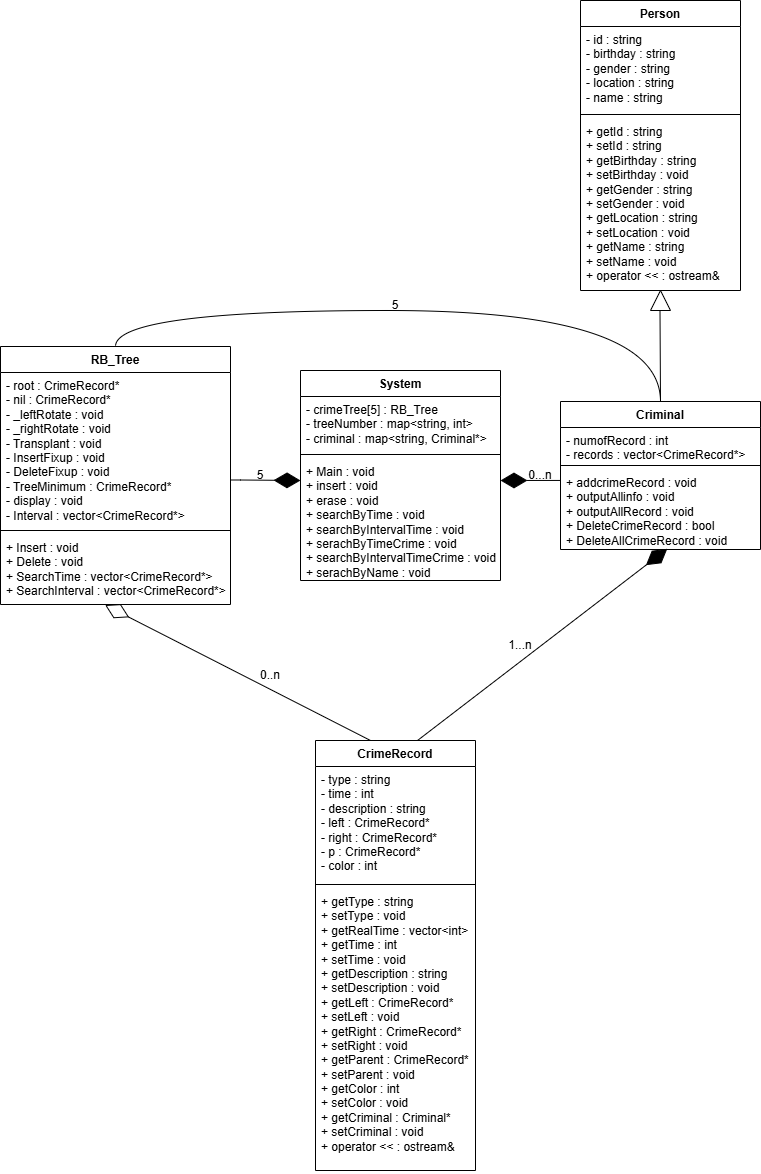

The diagram above was exported from draw.io. Its source (the exported page's mxGraphModel, read from the mxfile embedded in the PNG):
<mxGraphModel dx="1075" dy="435" grid="1" gridSize="10" guides="1" tooltips="1" connect="1" arrows="1" fold="1" page="1" pageScale="1" pageWidth="827" pageHeight="1169" math="0" shadow="0">
  <root>
    <mxCell id="0" />
    <mxCell id="1" parent="0" />
    <mxCell id="6XRzwe0hwyjlXWfplBYo-2" value="System" style="swimlane;fontStyle=1;align=center;verticalAlign=top;childLayout=stackLayout;horizontal=1;startSize=26;horizontalStack=0;resizeParent=1;resizeParentMax=0;resizeLast=0;collapsible=1;marginBottom=0;whiteSpace=wrap;html=1;" parent="1" vertex="1">
      <mxGeometry x="340" y="410" width="200" height="210" as="geometry">
        <mxRectangle x="320" y="20" width="100" height="30" as="alternateBounds" />
      </mxGeometry>
    </mxCell>
    <mxCell id="6XRzwe0hwyjlXWfplBYo-3" value="&lt;div&gt;-&amp;nbsp;&lt;span style=&quot;background-color: initial;&quot;&gt;crimeTree[5] :&amp;nbsp;&lt;/span&gt;&lt;span style=&quot;background-color: initial;&quot;&gt;RB_Tree&lt;/span&gt;&lt;/div&gt;&lt;div&gt;- treeNumber : map&amp;lt;string, int&lt;span style=&quot;background-color: initial;&quot;&gt;&amp;gt;&lt;/span&gt;&lt;/div&gt;&lt;div&gt;&lt;span style=&quot;background-color: initial;&quot;&gt;-&amp;nbsp;&lt;/span&gt;&lt;span style=&quot;background-color: initial;&quot;&gt;criminal :&amp;nbsp;&lt;/span&gt;&lt;span style=&quot;background-color: initial;&quot;&gt;map&amp;lt;string, Criminal*&amp;gt;&lt;/span&gt;&lt;/div&gt;" style="text;strokeColor=none;fillColor=none;align=left;verticalAlign=top;spacingLeft=4;spacingRight=4;overflow=hidden;rotatable=0;points=[[0,0.5],[1,0.5]];portConstraint=eastwest;whiteSpace=wrap;html=1;spacing=2;spacingTop=0;spacingBottom=0;fontStyle=0;horizontal=1;" parent="6XRzwe0hwyjlXWfplBYo-2" vertex="1">
      <mxGeometry y="26" width="200" height="54" as="geometry" />
    </mxCell>
    <mxCell id="6XRzwe0hwyjlXWfplBYo-4" value="" style="line;strokeWidth=1;fillColor=none;align=left;verticalAlign=middle;spacingTop=-1;spacingLeft=3;spacingRight=3;rotatable=0;labelPosition=right;points=[];portConstraint=eastwest;strokeColor=inherit;" parent="6XRzwe0hwyjlXWfplBYo-2" vertex="1">
      <mxGeometry y="80" width="200" height="8" as="geometry" />
    </mxCell>
    <mxCell id="6XRzwe0hwyjlXWfplBYo-5" value="&lt;div&gt;+ Main : void&lt;/div&gt;&lt;div&gt;&lt;div&gt;&lt;div&gt;+ insert : void&lt;/div&gt;&lt;div&gt;+ erase : void&lt;/div&gt;&lt;/div&gt;&lt;div&gt;+ searchByTime : void&lt;/div&gt;&lt;div&gt;+ searchByIntervalTime : void&lt;br&gt;+ serachByTimeCrime : void&lt;/div&gt;&lt;div&gt;+ searchByIntervalTimeCrime : void&lt;br&gt;+ serachByName : void&lt;/div&gt;&lt;/div&gt;" style="text;strokeColor=none;fillColor=none;align=left;verticalAlign=top;spacingLeft=4;spacingRight=4;overflow=hidden;rotatable=0;points=[[0,0.5],[1,0.5]];portConstraint=eastwest;whiteSpace=wrap;html=1;" parent="6XRzwe0hwyjlXWfplBYo-2" vertex="1">
      <mxGeometry y="88" width="200" height="122" as="geometry" />
    </mxCell>
    <mxCell id="CAWD4WjfG1KF_aQ_4IPr-5" value="RB_Tree" style="swimlane;fontStyle=1;align=center;verticalAlign=top;childLayout=stackLayout;horizontal=1;startSize=26;horizontalStack=0;resizeParent=1;resizeParentMax=0;resizeLast=0;collapsible=1;marginBottom=0;whiteSpace=wrap;html=1;" parent="1" vertex="1">
      <mxGeometry x="40" y="386" width="230" height="258" as="geometry" />
    </mxCell>
    <mxCell id="CAWD4WjfG1KF_aQ_4IPr-6" value="&lt;div&gt;&lt;div&gt;- root : CrimeRecord*&lt;/div&gt;&lt;div&gt;- nil : CrimeRecord*&lt;/div&gt;&lt;/div&gt;&lt;div&gt;- _leftRotate : void&lt;/div&gt;&lt;div&gt;- _rightRotate : void&lt;/div&gt;&lt;div&gt;- Transplant : void&lt;/div&gt;&lt;div&gt;- InsertFixup : void&lt;/div&gt;&lt;div&gt;- DeleteFixup : void&lt;/div&gt;&lt;div&gt;- TreeMinimum : CrimeRecord*&lt;/div&gt;&lt;div&gt;- display : void&lt;/div&gt;&lt;div&gt;-&lt;span style=&quot;background-color: initial;&quot;&gt;&amp;nbsp;&lt;/span&gt;&lt;span style=&quot;background-color: initial;&quot;&gt;Interval : vector&amp;lt;CrimeRecord*&amp;gt;&lt;/span&gt;&lt;/div&gt;" style="text;strokeColor=none;fillColor=none;align=left;verticalAlign=top;spacingLeft=4;spacingRight=4;overflow=hidden;rotatable=0;points=[[0,0.5],[1,0.5]];portConstraint=eastwest;whiteSpace=wrap;html=1;" parent="CAWD4WjfG1KF_aQ_4IPr-5" vertex="1">
      <mxGeometry y="26" width="230" height="154" as="geometry" />
    </mxCell>
    <mxCell id="CAWD4WjfG1KF_aQ_4IPr-7" value="" style="line;strokeWidth=1;fillColor=none;align=left;verticalAlign=middle;spacingTop=-1;spacingLeft=3;spacingRight=3;rotatable=0;labelPosition=right;points=[];portConstraint=eastwest;strokeColor=inherit;" parent="CAWD4WjfG1KF_aQ_4IPr-5" vertex="1">
      <mxGeometry y="180" width="230" height="8" as="geometry" />
    </mxCell>
    <mxCell id="CAWD4WjfG1KF_aQ_4IPr-8" value="+ Insert : void&lt;div&gt;+ Delete : void&lt;/div&gt;&lt;div&gt;+ SearchTime : vector&amp;lt;CrimeRecord*&amp;gt;&lt;/div&gt;&lt;div&gt;+ SearchInterval : vector&amp;lt;CrimeRecord*&amp;gt;&lt;/div&gt;&lt;div&gt;&lt;br&gt;&lt;/div&gt;" style="text;strokeColor=none;fillColor=none;align=left;verticalAlign=top;spacingLeft=4;spacingRight=4;overflow=hidden;rotatable=0;points=[[0,0.5],[1,0.5]];portConstraint=eastwest;whiteSpace=wrap;html=1;" parent="CAWD4WjfG1KF_aQ_4IPr-5" vertex="1">
      <mxGeometry y="188" width="230" height="70" as="geometry" />
    </mxCell>
    <mxCell id="CAWD4WjfG1KF_aQ_4IPr-14" value="Criminal" style="swimlane;fontStyle=1;align=center;verticalAlign=top;childLayout=stackLayout;horizontal=1;startSize=26;horizontalStack=0;resizeParent=1;resizeParentMax=0;resizeLast=0;collapsible=1;marginBottom=0;whiteSpace=wrap;html=1;" parent="1" vertex="1">
      <mxGeometry x="600" y="441" width="200" height="148" as="geometry" />
    </mxCell>
    <mxCell id="CAWD4WjfG1KF_aQ_4IPr-15" value="- numofRecord : int&lt;div&gt;- records : vector&amp;lt;CrimeRecord*&amp;gt;&lt;/div&gt;" style="text;strokeColor=none;fillColor=none;align=left;verticalAlign=top;spacingLeft=4;spacingRight=4;overflow=hidden;rotatable=0;points=[[0,0.5],[1,0.5]];portConstraint=eastwest;whiteSpace=wrap;html=1;" parent="CAWD4WjfG1KF_aQ_4IPr-14" vertex="1">
      <mxGeometry y="26" width="200" height="34" as="geometry" />
    </mxCell>
    <mxCell id="CAWD4WjfG1KF_aQ_4IPr-16" value="" style="line;strokeWidth=1;fillColor=none;align=left;verticalAlign=middle;spacingTop=-1;spacingLeft=3;spacingRight=3;rotatable=0;labelPosition=right;points=[];portConstraint=eastwest;strokeColor=inherit;" parent="CAWD4WjfG1KF_aQ_4IPr-14" vertex="1">
      <mxGeometry y="60" width="200" height="8" as="geometry" />
    </mxCell>
    <mxCell id="CAWD4WjfG1KF_aQ_4IPr-17" value="+ addcrimeRecord : void&lt;div&gt;&lt;span style=&quot;background-color: initial;&quot;&gt;+ outputAllinfo : void&lt;/span&gt;&lt;/div&gt;&lt;div&gt;+ outputAllRecord : void&lt;/div&gt;&lt;div&gt;+ DeleteCrimeRecord : bool&lt;/div&gt;&lt;div&gt;+&amp;nbsp;DeleteAllCrimeRecord : void&lt;/div&gt;" style="text;strokeColor=none;fillColor=none;align=left;verticalAlign=top;spacingLeft=4;spacingRight=4;overflow=hidden;rotatable=0;points=[[0,0.5],[1,0.5]];portConstraint=eastwest;whiteSpace=wrap;html=1;" parent="CAWD4WjfG1KF_aQ_4IPr-14" vertex="1">
      <mxGeometry y="68" width="200" height="80" as="geometry" />
    </mxCell>
    <mxCell id="CAWD4WjfG1KF_aQ_4IPr-18" value="Person" style="swimlane;fontStyle=1;align=center;verticalAlign=top;childLayout=stackLayout;horizontal=1;startSize=26;horizontalStack=0;resizeParent=1;resizeParentMax=0;resizeLast=0;collapsible=1;marginBottom=0;whiteSpace=wrap;html=1;" parent="1" vertex="1">
      <mxGeometry x="620" y="40" width="160" height="290" as="geometry" />
    </mxCell>
    <mxCell id="CAWD4WjfG1KF_aQ_4IPr-19" value="- id : string&lt;div&gt;- birthday : string&lt;/div&gt;&lt;div&gt;- gender : string&lt;/div&gt;&lt;div&gt;- location : string&lt;/div&gt;&lt;div&gt;- name : string&lt;/div&gt;" style="text;strokeColor=none;fillColor=none;align=left;verticalAlign=top;spacingLeft=4;spacingRight=4;overflow=hidden;rotatable=0;points=[[0,0.5],[1,0.5]];portConstraint=eastwest;whiteSpace=wrap;html=1;" parent="CAWD4WjfG1KF_aQ_4IPr-18" vertex="1">
      <mxGeometry y="26" width="160" height="84" as="geometry" />
    </mxCell>
    <mxCell id="CAWD4WjfG1KF_aQ_4IPr-20" value="" style="line;strokeWidth=1;fillColor=none;align=left;verticalAlign=middle;spacingTop=-1;spacingLeft=3;spacingRight=3;rotatable=0;labelPosition=right;points=[];portConstraint=eastwest;strokeColor=inherit;" parent="CAWD4WjfG1KF_aQ_4IPr-18" vertex="1">
      <mxGeometry y="110" width="160" height="8" as="geometry" />
    </mxCell>
    <mxCell id="CAWD4WjfG1KF_aQ_4IPr-21" value="+ getId : string&lt;div&gt;+ setId : string&lt;/div&gt;&lt;div&gt;+ getBirthday : string&lt;/div&gt;&lt;div&gt;+ setBirthday : void&lt;/div&gt;&lt;div&gt;+ getGender : string&lt;/div&gt;&lt;div&gt;+ setGender : void&lt;/div&gt;&lt;div&gt;+ getLocation : string&lt;/div&gt;&lt;div&gt;+ setLocation : void&lt;/div&gt;&lt;div&gt;+ getName : string&lt;/div&gt;&lt;div&gt;+ setName : void&lt;/div&gt;&lt;div&gt;+ operator &amp;lt;&amp;lt; : ostream&amp;amp;&lt;/div&gt;" style="text;strokeColor=none;fillColor=none;align=left;verticalAlign=top;spacingLeft=4;spacingRight=4;overflow=hidden;rotatable=0;points=[[0,0.5],[1,0.5]];portConstraint=eastwest;whiteSpace=wrap;html=1;" parent="CAWD4WjfG1KF_aQ_4IPr-18" vertex="1">
      <mxGeometry y="118" width="160" height="172" as="geometry" />
    </mxCell>
    <mxCell id="CAWD4WjfG1KF_aQ_4IPr-22" value="CrimeRecord" style="swimlane;fontStyle=1;align=center;verticalAlign=top;childLayout=stackLayout;horizontal=1;startSize=26;horizontalStack=0;resizeParent=1;resizeParentMax=0;resizeLast=0;collapsible=1;marginBottom=0;whiteSpace=wrap;html=1;" parent="1" vertex="1">
      <mxGeometry x="355" y="780" width="160" height="430" as="geometry" />
    </mxCell>
    <mxCell id="CAWD4WjfG1KF_aQ_4IPr-23" value="- type : string&lt;div&gt;- time : int&lt;/div&gt;&lt;div&gt;- description : string&lt;/div&gt;&lt;div&gt;- left : CrimeRecord*&lt;/div&gt;&lt;div&gt;- right : CrimeRecord*&lt;/div&gt;&lt;div&gt;- p : CrimeRecord*&lt;/div&gt;&lt;div&gt;- color : int&lt;/div&gt;" style="text;strokeColor=none;fillColor=none;align=left;verticalAlign=top;spacingLeft=4;spacingRight=4;overflow=hidden;rotatable=0;points=[[0,0.5],[1,0.5]];portConstraint=eastwest;whiteSpace=wrap;html=1;" parent="CAWD4WjfG1KF_aQ_4IPr-22" vertex="1">
      <mxGeometry y="26" width="160" height="114" as="geometry" />
    </mxCell>
    <mxCell id="CAWD4WjfG1KF_aQ_4IPr-24" value="" style="line;strokeWidth=1;fillColor=none;align=left;verticalAlign=middle;spacingTop=-1;spacingLeft=3;spacingRight=3;rotatable=0;labelPosition=right;points=[];portConstraint=eastwest;strokeColor=inherit;" parent="CAWD4WjfG1KF_aQ_4IPr-22" vertex="1">
      <mxGeometry y="140" width="160" height="8" as="geometry" />
    </mxCell>
    <mxCell id="CAWD4WjfG1KF_aQ_4IPr-25" value="+ getType : string&lt;div&gt;+ setType : void&lt;/div&gt;&lt;div&gt;+ getRealTime : vector&amp;lt;int&amp;gt;&lt;/div&gt;&lt;div&gt;+ getTime : int&lt;/div&gt;&lt;div&gt;+ setTime : void&lt;/div&gt;&lt;div&gt;+ getDescription : string&lt;/div&gt;&lt;div&gt;+ setDescription : void&lt;/div&gt;&lt;div&gt;+ getLeft : CrimeRecord*&lt;/div&gt;&lt;div&gt;+ setLeft : void&lt;/div&gt;&lt;div&gt;+ getRight : CrimeRecord*&lt;/div&gt;&lt;div&gt;+ setRight : void&lt;/div&gt;&lt;div&gt;+ getParent : CrimeRecord*&lt;/div&gt;&lt;div&gt;+ setParent : void&lt;/div&gt;&lt;div&gt;+ getColor : int&lt;/div&gt;&lt;div&gt;+ setColor : void&lt;/div&gt;&lt;div&gt;+ getCriminal : Criminal*&lt;/div&gt;&lt;div&gt;+ setCriminal : void&lt;/div&gt;&lt;div&gt;+ operator &amp;lt;&amp;lt; : ostream&amp;amp;&lt;/div&gt;" style="text;strokeColor=none;fillColor=none;align=left;verticalAlign=top;spacingLeft=4;spacingRight=4;overflow=hidden;rotatable=0;points=[[0,0.5],[1,0.5]];portConstraint=eastwest;whiteSpace=wrap;html=1;" parent="CAWD4WjfG1KF_aQ_4IPr-22" vertex="1">
      <mxGeometry y="148" width="160" height="282" as="geometry" />
    </mxCell>
    <mxCell id="CAWD4WjfG1KF_aQ_4IPr-26" value="" style="endArrow=diamondThin;endFill=1;endSize=24;html=1;rounded=0;" parent="1" edge="1">
      <mxGeometry width="160" relative="1" as="geometry">
        <mxPoint x="270" y="519.5" as="sourcePoint" />
        <mxPoint x="340" y="520" as="targetPoint" />
        <Array as="points">
          <mxPoint x="280" y="519.5" />
        </Array>
      </mxGeometry>
    </mxCell>
    <mxCell id="CAWD4WjfG1KF_aQ_4IPr-28" value="5" style="text;html=1;align=center;verticalAlign=middle;whiteSpace=wrap;rounded=0;" parent="1" vertex="1">
      <mxGeometry x="270" y="500" width="60" height="30" as="geometry" />
    </mxCell>
    <mxCell id="CAWD4WjfG1KF_aQ_4IPr-30" value="0...n" style="text;html=1;align=center;verticalAlign=middle;whiteSpace=wrap;rounded=0;" parent="1" vertex="1">
      <mxGeometry x="550" y="500" width="60" height="30" as="geometry" />
    </mxCell>
    <mxCell id="CAWD4WjfG1KF_aQ_4IPr-35" value="" style="endArrow=none;html=1;rounded=0;" parent="1" edge="1">
      <mxGeometry width="50" height="50" relative="1" as="geometry">
        <mxPoint x="690" y="350" as="sourcePoint" />
        <mxPoint x="700" y="330" as="targetPoint" />
      </mxGeometry>
    </mxCell>
    <mxCell id="CAWD4WjfG1KF_aQ_4IPr-38" value="" style="endArrow=none;html=1;rounded=0;" parent="1" edge="1">
      <mxGeometry width="50" height="50" relative="1" as="geometry">
        <mxPoint x="700" y="330" as="sourcePoint" />
        <mxPoint x="710" y="350" as="targetPoint" />
      </mxGeometry>
    </mxCell>
    <mxCell id="CAWD4WjfG1KF_aQ_4IPr-40" value="" style="endArrow=none;html=1;rounded=0;" parent="1" edge="1">
      <mxGeometry width="50" height="50" relative="1" as="geometry">
        <mxPoint x="690" y="350" as="sourcePoint" />
        <mxPoint x="710" y="350" as="targetPoint" />
      </mxGeometry>
    </mxCell>
    <mxCell id="CAWD4WjfG1KF_aQ_4IPr-42" value="" style="endArrow=none;html=1;rounded=0;exitX=0.5;exitY=0;exitDx=0;exitDy=0;" parent="1" source="CAWD4WjfG1KF_aQ_4IPr-14" edge="1">
      <mxGeometry width="50" height="50" relative="1" as="geometry">
        <mxPoint x="700" y="430" as="sourcePoint" />
        <mxPoint x="699.5" y="350" as="targetPoint" />
      </mxGeometry>
    </mxCell>
    <mxCell id="CAWD4WjfG1KF_aQ_4IPr-43" value="" style="endArrow=diamondThin;endFill=1;endSize=24;html=1;rounded=0;entryX=0.534;entryY=0.991;entryDx=0;entryDy=0;entryPerimeter=0;" parent="1" target="CAWD4WjfG1KF_aQ_4IPr-17" edge="1">
      <mxGeometry width="160" relative="1" as="geometry">
        <mxPoint x="457" y="780" as="sourcePoint" />
        <mxPoint x="700" y="600" as="targetPoint" />
      </mxGeometry>
    </mxCell>
    <mxCell id="CAWD4WjfG1KF_aQ_4IPr-44" value="1...n" style="text;html=1;align=center;verticalAlign=middle;whiteSpace=wrap;rounded=0;" parent="1" vertex="1">
      <mxGeometry x="530" y="670" width="60" height="30" as="geometry" />
    </mxCell>
    <mxCell id="CAWD4WjfG1KF_aQ_4IPr-46" value="0..n" style="text;html=1;align=center;verticalAlign=middle;whiteSpace=wrap;rounded=0;" parent="1" vertex="1">
      <mxGeometry x="280" y="700" width="60" height="30" as="geometry" />
    </mxCell>
    <mxCell id="CAWD4WjfG1KF_aQ_4IPr-45" value="" style="endArrow=diamondThin;endFill=0;endSize=24;html=1;rounded=0;entryX=0.455;entryY=1.008;entryDx=0;entryDy=0;entryPerimeter=0;" parent="1" edge="1">
      <mxGeometry width="160" relative="1" as="geometry">
        <mxPoint x="410" y="780" as="sourcePoint" />
        <mxPoint x="144.6500000000001" y="644.56" as="targetPoint" />
      </mxGeometry>
    </mxCell>
    <mxCell id="LQHjcgwvihdOTiIQVDtg-1" value="" style="endArrow=diamondThin;endFill=1;endSize=24;html=1;rounded=0;" parent="1" edge="1">
      <mxGeometry width="160" relative="1" as="geometry">
        <mxPoint x="600" y="519.94" as="sourcePoint" />
        <mxPoint x="540" y="520" as="targetPoint" />
        <Array as="points" />
      </mxGeometry>
    </mxCell>
    <mxCell id="dLAwba-whecbfhnM3Sjs-7" value="" style="endArrow=none;html=1;rounded=0;exitX=0.5;exitY=0;exitDx=0;exitDy=0;entryX=0.5;entryY=0;entryDx=0;entryDy=0;edgeStyle=orthogonalEdgeStyle;curved=1;" edge="1" parent="1" source="CAWD4WjfG1KF_aQ_4IPr-5" target="CAWD4WjfG1KF_aQ_4IPr-14">
      <mxGeometry width="50" height="50" relative="1" as="geometry">
        <mxPoint x="160" y="380" as="sourcePoint" />
        <mxPoint x="380" y="270" as="targetPoint" />
        <Array as="points">
          <mxPoint x="155" y="350" />
          <mxPoint x="700" y="350" />
        </Array>
      </mxGeometry>
    </mxCell>
    <mxCell id="dLAwba-whecbfhnM3Sjs-10" value="5" style="text;html=1;align=center;verticalAlign=middle;whiteSpace=wrap;rounded=0;" vertex="1" parent="1">
      <mxGeometry x="405" y="330" width="60" height="30" as="geometry" />
    </mxCell>
  </root>
</mxGraphModel>